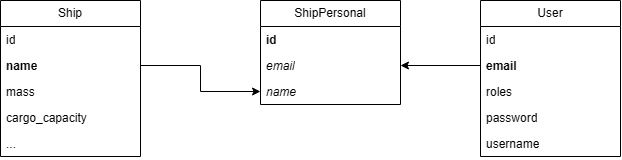

The diagram above was exported from draw.io. Its source (the exported page's mxGraphModel, read from the mxfile embedded in the PNG):
<mxGraphModel dx="937" dy="570" grid="1" gridSize="10" guides="1" tooltips="1" connect="1" arrows="1" fold="1" page="1" pageScale="1" pageWidth="850" pageHeight="1100" math="0" shadow="0">
  <root>
    <mxCell id="0" />
    <mxCell id="1" parent="0" />
    <mxCell id="7ELlVZb-An-sb6iSv942-1" value="Ship" style="swimlane;fontStyle=0;childLayout=stackLayout;horizontal=1;startSize=26;fillColor=none;horizontalStack=0;resizeParent=1;resizeParentMax=0;resizeLast=0;collapsible=1;marginBottom=0;whiteSpace=wrap;html=1;" parent="1" vertex="1">
      <mxGeometry x="210" y="387" width="140" height="156" as="geometry">
        <mxRectangle x="260" y="400" width="60" height="30" as="alternateBounds" />
      </mxGeometry>
    </mxCell>
    <mxCell id="7ELlVZb-An-sb6iSv942-2" value="id" style="text;strokeColor=none;fillColor=none;align=left;verticalAlign=top;spacingLeft=4;spacingRight=4;overflow=hidden;rotatable=0;points=[[0,0.5],[1,0.5]];portConstraint=eastwest;whiteSpace=wrap;html=1;" parent="7ELlVZb-An-sb6iSv942-1" vertex="1">
      <mxGeometry y="26" width="140" height="26" as="geometry" />
    </mxCell>
    <mxCell id="7ELlVZb-An-sb6iSv942-3" value="&lt;b&gt;name&lt;/b&gt;" style="text;strokeColor=none;fillColor=none;align=left;verticalAlign=top;spacingLeft=4;spacingRight=4;overflow=hidden;rotatable=0;points=[[0,0.5],[1,0.5]];portConstraint=eastwest;whiteSpace=wrap;html=1;" parent="7ELlVZb-An-sb6iSv942-1" vertex="1">
      <mxGeometry y="52" width="140" height="26" as="geometry" />
    </mxCell>
    <mxCell id="7ELlVZb-An-sb6iSv942-4" value="mass" style="text;strokeColor=none;fillColor=none;align=left;verticalAlign=top;spacingLeft=4;spacingRight=4;overflow=hidden;rotatable=0;points=[[0,0.5],[1,0.5]];portConstraint=eastwest;whiteSpace=wrap;html=1;" parent="7ELlVZb-An-sb6iSv942-1" vertex="1">
      <mxGeometry y="78" width="140" height="26" as="geometry" />
    </mxCell>
    <mxCell id="7ELlVZb-An-sb6iSv942-5" value="cargo_capacity" style="text;strokeColor=none;fillColor=none;align=left;verticalAlign=top;spacingLeft=4;spacingRight=4;overflow=hidden;rotatable=0;points=[[0,0.5],[1,0.5]];portConstraint=eastwest;whiteSpace=wrap;html=1;" parent="7ELlVZb-An-sb6iSv942-1" vertex="1">
      <mxGeometry y="104" width="140" height="26" as="geometry" />
    </mxCell>
    <mxCell id="7ELlVZb-An-sb6iSv942-6" value="..." style="text;strokeColor=none;fillColor=none;align=left;verticalAlign=top;spacingLeft=4;spacingRight=4;overflow=hidden;rotatable=0;points=[[0,0.5],[1,0.5]];portConstraint=eastwest;whiteSpace=wrap;html=1;" parent="7ELlVZb-An-sb6iSv942-1" vertex="1">
      <mxGeometry y="130" width="140" height="26" as="geometry" />
    </mxCell>
    <mxCell id="7ELlVZb-An-sb6iSv942-7" value="User" style="swimlane;fontStyle=0;childLayout=stackLayout;horizontal=1;startSize=26;fillColor=none;horizontalStack=0;resizeParent=1;resizeParentMax=0;resizeLast=0;collapsible=1;marginBottom=0;whiteSpace=wrap;html=1;" parent="1" vertex="1">
      <mxGeometry x="690" y="387" width="140" height="156" as="geometry">
        <mxRectangle x="260" y="400" width="60" height="30" as="alternateBounds" />
      </mxGeometry>
    </mxCell>
    <mxCell id="7ELlVZb-An-sb6iSv942-8" value="id" style="text;strokeColor=none;fillColor=none;align=left;verticalAlign=top;spacingLeft=4;spacingRight=4;overflow=hidden;rotatable=0;points=[[0,0.5],[1,0.5]];portConstraint=eastwest;whiteSpace=wrap;html=1;" parent="7ELlVZb-An-sb6iSv942-7" vertex="1">
      <mxGeometry y="26" width="140" height="26" as="geometry" />
    </mxCell>
    <mxCell id="7ELlVZb-An-sb6iSv942-9" value="&lt;b&gt;email&lt;/b&gt;" style="text;strokeColor=none;fillColor=none;align=left;verticalAlign=top;spacingLeft=4;spacingRight=4;overflow=hidden;rotatable=0;points=[[0,0.5],[1,0.5]];portConstraint=eastwest;whiteSpace=wrap;html=1;" parent="7ELlVZb-An-sb6iSv942-7" vertex="1">
      <mxGeometry y="52" width="140" height="26" as="geometry" />
    </mxCell>
    <mxCell id="V3PTuWXWP2uQg_9yoi7v-1" value="roles" style="text;strokeColor=none;fillColor=none;align=left;verticalAlign=top;spacingLeft=4;spacingRight=4;overflow=hidden;rotatable=0;points=[[0,0.5],[1,0.5]];portConstraint=eastwest;whiteSpace=wrap;html=1;" vertex="1" parent="7ELlVZb-An-sb6iSv942-7">
      <mxGeometry y="78" width="140" height="26" as="geometry" />
    </mxCell>
    <mxCell id="7ELlVZb-An-sb6iSv942-11" value="password" style="text;strokeColor=none;fillColor=none;align=left;verticalAlign=top;spacingLeft=4;spacingRight=4;overflow=hidden;rotatable=0;points=[[0,0.5],[1,0.5]];portConstraint=eastwest;whiteSpace=wrap;html=1;" parent="7ELlVZb-An-sb6iSv942-7" vertex="1">
      <mxGeometry y="104" width="140" height="26" as="geometry" />
    </mxCell>
    <mxCell id="7ELlVZb-An-sb6iSv942-10" value="username" style="text;strokeColor=none;fillColor=none;align=left;verticalAlign=top;spacingLeft=4;spacingRight=4;overflow=hidden;rotatable=0;points=[[0,0.5],[1,0.5]];portConstraint=eastwest;whiteSpace=wrap;html=1;" parent="7ELlVZb-An-sb6iSv942-7" vertex="1">
      <mxGeometry y="130" width="140" height="26" as="geometry" />
    </mxCell>
    <mxCell id="7ELlVZb-An-sb6iSv942-13" value="ShipPersonal" style="swimlane;fontStyle=0;childLayout=stackLayout;horizontal=1;startSize=26;fillColor=none;horizontalStack=0;resizeParent=1;resizeParentMax=0;resizeLast=0;collapsible=1;marginBottom=0;whiteSpace=wrap;html=1;" parent="1" vertex="1">
      <mxGeometry x="470" y="387" width="140" height="104" as="geometry">
        <mxRectangle x="260" y="400" width="60" height="30" as="alternateBounds" />
      </mxGeometry>
    </mxCell>
    <mxCell id="7ELlVZb-An-sb6iSv942-14" value="&lt;b&gt;id&lt;/b&gt;" style="text;strokeColor=none;fillColor=none;align=left;verticalAlign=top;spacingLeft=4;spacingRight=4;overflow=hidden;rotatable=0;points=[[0,0.5],[1,0.5]];portConstraint=eastwest;whiteSpace=wrap;html=1;" parent="7ELlVZb-An-sb6iSv942-13" vertex="1">
      <mxGeometry y="26" width="140" height="26" as="geometry" />
    </mxCell>
    <mxCell id="7ELlVZb-An-sb6iSv942-15" value="&lt;i&gt;email&lt;/i&gt;" style="text;strokeColor=none;fillColor=none;align=left;verticalAlign=top;spacingLeft=4;spacingRight=4;overflow=hidden;rotatable=0;points=[[0,0.5],[1,0.5]];portConstraint=eastwest;whiteSpace=wrap;html=1;" parent="7ELlVZb-An-sb6iSv942-13" vertex="1">
      <mxGeometry y="52" width="140" height="26" as="geometry" />
    </mxCell>
    <mxCell id="7ELlVZb-An-sb6iSv942-16" value="&lt;i&gt;name&lt;/i&gt;" style="text;strokeColor=none;fillColor=none;align=left;verticalAlign=top;spacingLeft=4;spacingRight=4;overflow=hidden;rotatable=0;points=[[0,0.5],[1,0.5]];portConstraint=eastwest;whiteSpace=wrap;html=1;" parent="7ELlVZb-An-sb6iSv942-13" vertex="1">
      <mxGeometry y="78" width="140" height="26" as="geometry" />
    </mxCell>
    <mxCell id="7ELlVZb-An-sb6iSv942-20" style="edgeStyle=orthogonalEdgeStyle;rounded=0;orthogonalLoop=1;jettySize=auto;html=1;exitX=1;exitY=0.5;exitDx=0;exitDy=0;" parent="1" source="7ELlVZb-An-sb6iSv942-3" target="7ELlVZb-An-sb6iSv942-16" edge="1">
      <mxGeometry relative="1" as="geometry" />
    </mxCell>
    <mxCell id="7ELlVZb-An-sb6iSv942-19" style="edgeStyle=orthogonalEdgeStyle;rounded=0;orthogonalLoop=1;jettySize=auto;html=1;" parent="1" source="7ELlVZb-An-sb6iSv942-9" target="7ELlVZb-An-sb6iSv942-15" edge="1">
      <mxGeometry relative="1" as="geometry">
        <mxPoint x="600" y="451.6599999999999" as="sourcePoint" />
        <mxPoint x="519.9999999999998" y="451.6599999999999" as="targetPoint" />
      </mxGeometry>
    </mxCell>
  </root>
</mxGraphModel>